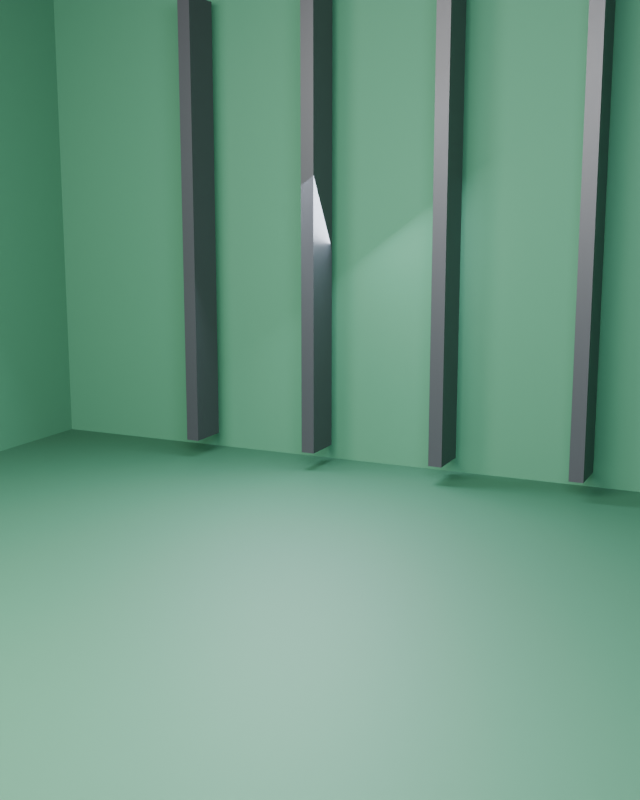 # Source: EXO_STAGE_S12.blend  (saved by Blender 5.1.30; exported with 4.5.12 LTS)
import bpy
from mathutils import Matrix  # noqa: F401  (used for matrix-valued properties, if any)

bpy.ops.wm.read_factory_settings(use_empty=True)
scene = bpy.context.scene
scene.name = 'Scene'

# ---- collections
col_collection = bpy.data.collections.new('Collection'); scene.collection.children.link(col_collection)
col_set_shell = bpy.data.collections.new('SET_SHELL'); scene.collection.children.link(col_set_shell)
col_set_props = bpy.data.collections.new('SET_PROPS'); scene.collection.children.link(col_set_props)
col_set_lights = bpy.data.collections.new('SET_LIGHTS'); scene.collection.children.link(col_set_lights)
col_cameras = bpy.data.collections.new('CAMERAS'); scene.collection.children.link(col_cameras)
col_garment_stage = bpy.data.collections.new('GARMENT_STAGE'); scene.collection.children.link(col_garment_stage)
col_set_shell_001 = bpy.data.collections.new('SET_SHELL.001'); scene.collection.children.link(col_set_shell_001)
col_set_props_001 = bpy.data.collections.new('SET_PROPS.001'); scene.collection.children.link(col_set_props_001)
col_set_lights_001 = bpy.data.collections.new('SET_LIGHTS.001'); scene.collection.children.link(col_set_lights_001)
col_cameras_001 = bpy.data.collections.new('CAMERAS.001'); scene.collection.children.link(col_cameras_001)
col_garment_stage_001 = bpy.data.collections.new('GARMENT_STAGE.001'); scene.collection.children.link(col_garment_stage_001)
col_set_shell_002 = bpy.data.collections.new('SET_SHELL.002'); scene.collection.children.link(col_set_shell_002)
col_set_props_002 = bpy.data.collections.new('SET_PROPS.002'); scene.collection.children.link(col_set_props_002)
col_set_lights_002 = bpy.data.collections.new('SET_LIGHTS.002'); scene.collection.children.link(col_set_lights_002)
col_cameras_002 = bpy.data.collections.new('CAMERAS.002'); scene.collection.children.link(col_cameras_002)
col_garment_stage_002 = bpy.data.collections.new('GARMENT_STAGE.002'); scene.collection.children.link(col_garment_stage_002)
col_set_shell_003 = bpy.data.collections.new('SET_SHELL.003'); scene.collection.children.link(col_set_shell_003)
col_set_props_003 = bpy.data.collections.new('SET_PROPS.003'); scene.collection.children.link(col_set_props_003)
col_set_lights_003 = bpy.data.collections.new('SET_LIGHTS.003'); scene.collection.children.link(col_set_lights_003)
col_cameras_003 = bpy.data.collections.new('CAMERAS.003'); scene.collection.children.link(col_cameras_003)
col_garment_stage_003 = bpy.data.collections.new('GARMENT_STAGE.003'); scene.collection.children.link(col_garment_stage_003)
col_set_shell_004 = bpy.data.collections.new('SET_SHELL.004'); scene.collection.children.link(col_set_shell_004)
col_set_props_004 = bpy.data.collections.new('SET_PROPS.004'); scene.collection.children.link(col_set_props_004)
col_set_lights_004 = bpy.data.collections.new('SET_LIGHTS.004'); scene.collection.children.link(col_set_lights_004)
col_cameras_004 = bpy.data.collections.new('CAMERAS.004'); scene.collection.children.link(col_cameras_004)
col_garment_stage_004 = bpy.data.collections.new('GARMENT_STAGE.004'); scene.collection.children.link(col_garment_stage_004)
col_set_shell_005 = bpy.data.collections.new('SET_SHELL.005'); scene.collection.children.link(col_set_shell_005)
col_set_props_005 = bpy.data.collections.new('SET_PROPS.005'); scene.collection.children.link(col_set_props_005)
col_set_lights_005 = bpy.data.collections.new('SET_LIGHTS.005'); scene.collection.children.link(col_set_lights_005)
col_cameras_005 = bpy.data.collections.new('CAMERAS.005'); scene.collection.children.link(col_cameras_005)
col_garment_stage_005 = bpy.data.collections.new('GARMENT_STAGE.005'); scene.collection.children.link(col_garment_stage_005)
col_set_shell_006 = bpy.data.collections.new('SET_SHELL.006'); scene.collection.children.link(col_set_shell_006)
col_set_props_006 = bpy.data.collections.new('SET_PROPS.006'); scene.collection.children.link(col_set_props_006)
col_set_lights_006 = bpy.data.collections.new('SET_LIGHTS.006'); scene.collection.children.link(col_set_lights_006)
col_cameras_006 = bpy.data.collections.new('CAMERAS.006'); scene.collection.children.link(col_cameras_006)
col_garment_stage_006 = bpy.data.collections.new('GARMENT_STAGE.006'); scene.collection.children.link(col_garment_stage_006)
col_set_shell_007 = bpy.data.collections.new('SET_SHELL.007'); scene.collection.children.link(col_set_shell_007)
col_set_props_007 = bpy.data.collections.new('SET_PROPS.007'); scene.collection.children.link(col_set_props_007)
col_set_lights_007 = bpy.data.collections.new('SET_LIGHTS.007'); scene.collection.children.link(col_set_lights_007)
col_cameras_007 = bpy.data.collections.new('CAMERAS.007'); scene.collection.children.link(col_cameras_007)
col_garment_stage_007 = bpy.data.collections.new('GARMENT_STAGE.007'); scene.collection.children.link(col_garment_stage_007)
col_set_shell_008 = bpy.data.collections.new('SET_SHELL.008'); scene.collection.children.link(col_set_shell_008)
col_set_props_008 = bpy.data.collections.new('SET_PROPS.008'); scene.collection.children.link(col_set_props_008)
col_set_lights_008 = bpy.data.collections.new('SET_LIGHTS.008'); scene.collection.children.link(col_set_lights_008)
col_cameras_008 = bpy.data.collections.new('CAMERAS.008'); scene.collection.children.link(col_cameras_008)
col_garment_stage_008 = bpy.data.collections.new('GARMENT_STAGE.008'); scene.collection.children.link(col_garment_stage_008)
col_set_shell_009 = bpy.data.collections.new('SET_SHELL.009'); scene.collection.children.link(col_set_shell_009)
col_set_props_009 = bpy.data.collections.new('SET_PROPS.009'); scene.collection.children.link(col_set_props_009)
col_set_lights_009 = bpy.data.collections.new('SET_LIGHTS.009'); scene.collection.children.link(col_set_lights_009)
col_cameras_009 = bpy.data.collections.new('CAMERAS.009'); scene.collection.children.link(col_cameras_009)
col_garment_stage_009 = bpy.data.collections.new('GARMENT_STAGE.009'); scene.collection.children.link(col_garment_stage_009)
col_set_shell_010 = bpy.data.collections.new('SET_SHELL.010'); scene.collection.children.link(col_set_shell_010)
col_set_props_010 = bpy.data.collections.new('SET_PROPS.010'); scene.collection.children.link(col_set_props_010)
col_set_lights_010 = bpy.data.collections.new('SET_LIGHTS.010'); scene.collection.children.link(col_set_lights_010)
col_cameras_010 = bpy.data.collections.new('CAMERAS.010'); scene.collection.children.link(col_cameras_010)
col_garment_stage_010 = bpy.data.collections.new('GARMENT_STAGE.010'); scene.collection.children.link(col_garment_stage_010)
col_set_shell_011 = bpy.data.collections.new('SET_SHELL.011'); scene.collection.children.link(col_set_shell_011)
col_set_props_011 = bpy.data.collections.new('SET_PROPS.011'); scene.collection.children.link(col_set_props_011)
col_set_lights_011 = bpy.data.collections.new('SET_LIGHTS.011'); scene.collection.children.link(col_set_lights_011)
col_cameras_011 = bpy.data.collections.new('CAMERAS.011'); scene.collection.children.link(col_cameras_011)
col_garment_stage_011 = bpy.data.collections.new('GARMENT_STAGE.011'); scene.collection.children.link(col_garment_stage_011)
col_set_shell_012 = bpy.data.collections.new('SET_SHELL.012'); scene.collection.children.link(col_set_shell_012)
col_set_props_012 = bpy.data.collections.new('SET_PROPS.012'); scene.collection.children.link(col_set_props_012)
col_set_lights_012 = bpy.data.collections.new('SET_LIGHTS.012'); scene.collection.children.link(col_set_lights_012)
col_cameras_012 = bpy.data.collections.new('CAMERAS.012'); scene.collection.children.link(col_cameras_012)
col_garment_stage_012 = bpy.data.collections.new('GARMENT_STAGE.012'); scene.collection.children.link(col_garment_stage_012)
col_set_shell_013 = bpy.data.collections.new('SET_SHELL.013'); scene.collection.children.link(col_set_shell_013)
col_set_props_013 = bpy.data.collections.new('SET_PROPS.013'); scene.collection.children.link(col_set_props_013)
col_set_lights_013 = bpy.data.collections.new('SET_LIGHTS.013'); scene.collection.children.link(col_set_lights_013)
col_cameras_013 = bpy.data.collections.new('CAMERAS.013'); scene.collection.children.link(col_cameras_013)
col_garment_stage_013 = bpy.data.collections.new('GARMENT_STAGE.013'); scene.collection.children.link(col_garment_stage_013)
col_set_shell_014 = bpy.data.collections.new('SET_SHELL.014'); scene.collection.children.link(col_set_shell_014)
col_set_props_014 = bpy.data.collections.new('SET_PROPS.014'); scene.collection.children.link(col_set_props_014)
col_set_lights_014 = bpy.data.collections.new('SET_LIGHTS.014'); scene.collection.children.link(col_set_lights_014)
col_cameras_014 = bpy.data.collections.new('CAMERAS.014'); scene.collection.children.link(col_cameras_014)
col_garment_stage_014 = bpy.data.collections.new('GARMENT_STAGE.014'); scene.collection.children.link(col_garment_stage_014)
col_set_shell_015 = bpy.data.collections.new('SET_SHELL.015'); scene.collection.children.link(col_set_shell_015)
col_set_props_015 = bpy.data.collections.new('SET_PROPS.015'); scene.collection.children.link(col_set_props_015)
col_set_lights_015 = bpy.data.collections.new('SET_LIGHTS.015'); scene.collection.children.link(col_set_lights_015)
col_cameras_015 = bpy.data.collections.new('CAMERAS.015'); scene.collection.children.link(col_cameras_015)
col_garment_stage_015 = bpy.data.collections.new('GARMENT_STAGE.015'); scene.collection.children.link(col_garment_stage_015)
col_set_shell_016 = bpy.data.collections.new('SET_SHELL.016'); scene.collection.children.link(col_set_shell_016)
col_set_props_016 = bpy.data.collections.new('SET_PROPS.016'); scene.collection.children.link(col_set_props_016)
col_set_lights_016 = bpy.data.collections.new('SET_LIGHTS.016'); scene.collection.children.link(col_set_lights_016)
col_cameras_016 = bpy.data.collections.new('CAMERAS.016'); scene.collection.children.link(col_cameras_016)
col_garment_stage_016 = bpy.data.collections.new('GARMENT_STAGE.016'); scene.collection.children.link(col_garment_stage_016)

# ---- materials (node trees are filled in below, after node groups)
mat_mat___textured_floor_016 = bpy.data.materials.new('Mat | textured floor.016')
mat_mat___textured_floor_016.diffuse_color = (0.0374, 0.1428, 0.0816, 1.0)
mat_mat___architectural_walls_016 = bpy.data.materials.new('Mat | architectural walls.016')
mat_mat___architectural_walls_016.diffuse_color = (0.055, 0.21, 0.12, 1.0)
mat_mat___satin_charcoal_008 = bpy.data.materials.new('Mat | satin charcoal.008')
mat_mat___satin_charcoal_008.diffuse_color = (0.048, 0.051, 0.061, 1.0)

# ---- material node trees
mat_mat___textured_floor_016.use_nodes = True; mat_mat___textured_floor_016.node_tree.nodes.clear()
_N = mat_mat___textured_floor_016.node_tree.nodes; _L = mat_mat___textured_floor_016.node_tree.links
n0 = _N.new('ShaderNodeBsdfPrincipled'); n0.name = 'Principled BSDF'; n0.location = (-200, 100)
n0.inputs[0].default_value = (0.0374, 0.1428, 0.0816, 1.0)
n0.inputs[1].default_value = 0.08
n0.inputs[2].default_value = 0.62
n1 = _N.new('ShaderNodeOutputMaterial'); n1.name = 'Material Output'; n1.location = (200, 100)
_L.new(n0.outputs[0], n1.inputs[0])
n1.is_active_output = True
mat_mat___architectural_walls_016.use_nodes = True; mat_mat___architectural_walls_016.node_tree.nodes.clear()
_N = mat_mat___architectural_walls_016.node_tree.nodes; _L = mat_mat___architectural_walls_016.node_tree.links
n0 = _N.new('ShaderNodeBsdfPrincipled'); n0.name = 'Principled BSDF'; n0.location = (-200, 100)
n0.inputs[0].default_value = (0.055, 0.21, 0.12, 1.0)
n0.inputs[1].default_value = 0.02
n0.inputs[2].default_value = 0.82
n1 = _N.new('ShaderNodeOutputMaterial'); n1.name = 'Material Output'; n1.location = (200, 100)
_L.new(n0.outputs[0], n1.inputs[0])
n1.is_active_output = True
mat_mat___satin_charcoal_008.use_nodes = True; mat_mat___satin_charcoal_008.node_tree.nodes.clear()
_N = mat_mat___satin_charcoal_008.node_tree.nodes; _L = mat_mat___satin_charcoal_008.node_tree.links
n0 = _N.new('ShaderNodeBsdfPrincipled'); n0.name = 'Principled BSDF'; n0.location = (-200, 100)
n0.inputs[0].default_value = (0.048, 0.051, 0.061, 1.0)
n0.inputs[1].default_value = 0.18
n0.inputs[2].default_value = 0.45
n1 = _N.new('ShaderNodeOutputMaterial'); n1.name = 'Material Output'; n1.location = (200, 100)
_L.new(n0.outputs[0], n1.inputs[0])
n1.is_active_output = True

# ---- world
world_world = bpy.data.worlds.new('World'); scene.world = world_world
world_world.use_nodes = True; world_world.node_tree.nodes.clear()
_N = world_world.node_tree.nodes; _L = world_world.node_tree.links
n0 = _N.new('ShaderNodeOutputWorld'); n0.name = 'World Output'; n0.location = (200, 100)
n1 = _N.new('ShaderNodeBackground'); n1.name = 'Background'; n1.location = (-200, 100)
n1.inputs[0].default_value = (0.05088, 0.05088, 0.05088, 1.0)
_L.new(n1.outputs[0], n0.inputs[0])
n0.is_active_output = True
world_world.color = (0.15, 0.15, 0.15)
world_world.sun_shadow_jitter_overblur = 0.0

# ---- cameras
cam_editorial_main_camera_016 = bpy.data.cameras.new('Editorial main camera.016')

# ---- lights
light_large_studio_softbox_0_016 = bpy.data.lights.new('Large studio softbox 0.016', 'AREA')
light_large_studio_softbox_0_016.color = (1.0, 0.96, 0.91)
light_large_studio_softbox_0_016.energy = 420.0
light_large_studio_softbox_0_016.shape = 'DISK'
light_large_studio_softbox_0_016.size = 2.2
light_large_studio_softbox_1_016 = bpy.data.lights.new('Large studio softbox 1.016', 'AREA')
light_large_studio_softbox_1_016.color = (1.0, 0.96, 0.91)
light_large_studio_softbox_1_016.energy = 650.0
light_large_studio_softbox_1_016.shape = 'DISK'
light_large_studio_softbox_1_016.size = 3.4
light_large_studio_softbox_2_016 = bpy.data.lights.new('Large studio softbox 2.016', 'AREA')
light_large_studio_softbox_2_016.color = (0.81, 0.89, 1.0)
light_large_studio_softbox_2_016.energy = 420.0
light_large_studio_softbox_2_016.shape = 'DISK'
light_large_studio_softbox_2_016.size = 2.2
light_rear_contour_light_016 = bpy.data.lights.new('Rear contour light.016', 'AREA')
light_rear_contour_light_016.color = (0.8, 0.87, 1.0)
light_rear_contour_light_016.energy = 380.0
light_rear_contour_light_016.shape = 'DISK'
light_rear_contour_light_016.size = 2.3

# ---- meshes
me_cube_163 = bpy.data.meshes.new('Cube.163')
me_cube_163.from_pydata([(-5.0, -6.0, -0.1), (-5.0, -6.0, 0.1), (-5.0, 6.0, -0.1), (-5.0, 6.0, 0.1), (5.0, -6.0, -0.1), (5.0, -6.0, 0.1), (5.0, 6.0, -0.1), (5.0, 6.0, 0.1)], [], [(0, 1, 3, 2), (2, 3, 7, 6), (6, 7, 5, 4), (4, 5, 1, 0), (2, 6, 4, 0), (7, 3, 1, 5)])
_uv = me_cube_163.uv_layers.new(name='UVMap')
_uv.uv.foreach_set('vector', [0.375, 0.0, 0.625, 0.0, 0.625, 0.25, 0.375, 0.25, 0.375, 0.25, 0.625, 0.25, 0.625, 0.5, 0.375, 0.5, 0.375, 0.5, 0.625, 0.5, 0.625, 0.75, 0.375, 0.75, 0.375, 0.75, 0.625, 0.75, 0.625, 1.0, 0.375, 1.0, 0.125, 0.5, 0.375, 0.5, 0.375, 0.75, 0.125, 0.75, 0.625, 0.5, 0.875, 0.5, 0.875, 0.75, 0.625, 0.75])
me_cube_163.materials.append(mat_mat___textured_floor_016)
me_cube_163.update()
me_cube_164 = bpy.data.meshes.new('Cube.164')
me_cube_164.from_pydata([(-5.0, -0.09, -2.7), (-5.0, -0.09, 2.7), (-5.0, 0.09, -2.7), (-5.0, 0.09, 2.7), (5.0, -0.09, -2.7), (5.0, -0.09, 2.7), (5.0, 0.09, -2.7), (5.0, 0.09, 2.7)], [], [(0, 1, 3, 2), (2, 3, 7, 6), (6, 7, 5, 4), (4, 5, 1, 0), (2, 6, 4, 0), (7, 3, 1, 5)])
_uv = me_cube_164.uv_layers.new(name='UVMap')
_uv.uv.foreach_set('vector', [0.375, 0.0, 0.625, 0.0, 0.625, 0.25, 0.375, 0.25, 0.375, 0.25, 0.625, 0.25, 0.625, 0.5, 0.375, 0.5, 0.375, 0.5, 0.625, 0.5, 0.625, 0.75, 0.375, 0.75, 0.375, 0.75, 0.625, 0.75, 0.625, 1.0, 0.375, 1.0, 0.125, 0.5, 0.375, 0.5, 0.375, 0.75, 0.125, 0.75, 0.625, 0.5, 0.875, 0.5, 0.875, 0.75, 0.625, 0.75])
me_cube_164.materials.append(mat_mat___architectural_walls_016)
me_cube_164.update()
me_cube_165 = bpy.data.meshes.new('Cube.165')
me_cube_165.from_pydata([(-0.09, -4.1, -2.7), (-0.09, -4.1, 2.7), (-0.09, 4.1, -2.7), (-0.09, 4.1, 2.7), (0.09, -4.1, -2.7), (0.09, -4.1, 2.7), (0.09, 4.1, -2.7), (0.09, 4.1, 2.7)], [], [(0, 1, 3, 2), (2, 3, 7, 6), (6, 7, 5, 4), (4, 5, 1, 0), (2, 6, 4, 0), (7, 3, 1, 5)])
_uv = me_cube_165.uv_layers.new(name='UVMap')
_uv.uv.foreach_set('vector', [0.375, 0.0, 0.625, 0.0, 0.625, 0.25, 0.375, 0.25, 0.375, 0.25, 0.625, 0.25, 0.625, 0.5, 0.375, 0.5, 0.375, 0.5, 0.625, 0.5, 0.625, 0.75, 0.375, 0.75, 0.375, 0.75, 0.625, 0.75, 0.625, 1.0, 0.375, 1.0, 0.125, 0.5, 0.375, 0.5, 0.375, 0.75, 0.125, 0.75, 0.625, 0.5, 0.875, 0.5, 0.875, 0.75, 0.625, 0.75])
me_cube_165.materials.append(mat_mat___architectural_walls_016)
me_cube_165.update()
me_cube_166 = bpy.data.meshes.new('Cube.166')
me_cube_166.from_pydata([(-0.09, -4.1, -2.7), (-0.09, -4.1, 2.7), (-0.09, 4.1, -2.7), (-0.09, 4.1, 2.7), (0.09, -4.1, -2.7), (0.09, -4.1, 2.7), (0.09, 4.1, -2.7), (0.09, 4.1, 2.7)], [], [(0, 1, 3, 2), (2, 3, 7, 6), (6, 7, 5, 4), (4, 5, 1, 0), (2, 6, 4, 0), (7, 3, 1, 5)])
_uv = me_cube_166.uv_layers.new(name='UVMap')
_uv.uv.foreach_set('vector', [0.375, 0.0, 0.625, 0.0, 0.625, 0.25, 0.375, 0.25, 0.375, 0.25, 0.625, 0.25, 0.625, 0.5, 0.375, 0.5, 0.375, 0.5, 0.625, 0.5, 0.625, 0.75, 0.375, 0.75, 0.375, 0.75, 0.625, 0.75, 0.625, 1.0, 0.375, 1.0, 0.125, 0.5, 0.375, 0.5, 0.375, 0.75, 0.125, 0.75, 0.625, 0.5, 0.875, 0.5, 0.875, 0.75, 0.625, 0.75])
me_cube_166.materials.append(mat_mat___architectural_walls_016)
me_cube_166.update()
me_cube_167 = bpy.data.meshes.new('Cube.167')
me_cube_167.from_pydata([(-0.07, -0.225, -2.325), (-0.07, -0.225, 2.325), (-0.07, 0.225, -2.325), (-0.07, 0.225, 2.325), (0.07, -0.225, -2.325), (0.07, -0.225, 2.325), (0.07, 0.225, -2.325), (0.07, 0.225, 2.325)], [], [(0, 1, 3, 2), (2, 3, 7, 6), (6, 7, 5, 4), (4, 5, 1, 0), (2, 6, 4, 0), (7, 3, 1, 5)])
_uv = me_cube_167.uv_layers.new(name='UVMap')
_uv.uv.foreach_set('vector', [0.375, 0.0, 0.625, 0.0, 0.625, 0.25, 0.375, 0.25, 0.375, 0.25, 0.625, 0.25, 0.625, 0.5, 0.375, 0.5, 0.375, 0.5, 0.625, 0.5, 0.625, 0.75, 0.375, 0.75, 0.375, 0.75, 0.625, 0.75, 0.625, 1.0, 0.375, 1.0, 0.125, 0.5, 0.375, 0.5, 0.375, 0.75, 0.125, 0.75, 0.625, 0.5, 0.875, 0.5, 0.875, 0.75, 0.625, 0.75])
me_cube_167.materials.append(mat_mat___satin_charcoal_008)
me_cube_167.update()
me_cube_168 = bpy.data.meshes.new('Cube.168')
me_cube_168.from_pydata([(-0.07, -0.225, -2.325), (-0.07, -0.225, 2.325), (-0.07, 0.225, -2.325), (-0.07, 0.225, 2.325), (0.07, -0.225, -2.325), (0.07, -0.225, 2.325), (0.07, 0.225, -2.325), (0.07, 0.225, 2.325)], [], [(0, 1, 3, 2), (2, 3, 7, 6), (6, 7, 5, 4), (4, 5, 1, 0), (2, 6, 4, 0), (7, 3, 1, 5)])
_uv = me_cube_168.uv_layers.new(name='UVMap')
_uv.uv.foreach_set('vector', [0.375, 0.0, 0.625, 0.0, 0.625, 0.25, 0.375, 0.25, 0.375, 0.25, 0.625, 0.25, 0.625, 0.5, 0.375, 0.5, 0.375, 0.5, 0.625, 0.5, 0.625, 0.75, 0.375, 0.75, 0.375, 0.75, 0.625, 0.75, 0.625, 1.0, 0.375, 1.0, 0.125, 0.5, 0.375, 0.5, 0.375, 0.75, 0.125, 0.75, 0.625, 0.5, 0.875, 0.5, 0.875, 0.75, 0.625, 0.75])
me_cube_168.materials.append(mat_mat___satin_charcoal_008)
me_cube_168.update()
me_cube_169 = bpy.data.meshes.new('Cube.169')
me_cube_169.from_pydata([(-0.07, -0.225, -2.325), (-0.07, -0.225, 2.325), (-0.07, 0.225, -2.325), (-0.07, 0.225, 2.325), (0.07, -0.225, -2.325), (0.07, -0.225, 2.325), (0.07, 0.225, -2.325), (0.07, 0.225, 2.325)], [], [(0, 1, 3, 2), (2, 3, 7, 6), (6, 7, 5, 4), (4, 5, 1, 0), (2, 6, 4, 0), (7, 3, 1, 5)])
_uv = me_cube_169.uv_layers.new(name='UVMap')
_uv.uv.foreach_set('vector', [0.375, 0.0, 0.625, 0.0, 0.625, 0.25, 0.375, 0.25, 0.375, 0.25, 0.625, 0.25, 0.625, 0.5, 0.375, 0.5, 0.375, 0.5, 0.625, 0.5, 0.625, 0.75, 0.375, 0.75, 0.375, 0.75, 0.625, 0.75, 0.625, 1.0, 0.375, 1.0, 0.125, 0.5, 0.375, 0.5, 0.375, 0.75, 0.125, 0.75, 0.625, 0.5, 0.875, 0.5, 0.875, 0.75, 0.625, 0.75])
me_cube_169.materials.append(mat_mat___satin_charcoal_008)
me_cube_169.update()
me_cube_170 = bpy.data.meshes.new('Cube.170')
me_cube_170.from_pydata([(-0.07, -0.225, -2.325), (-0.07, -0.225, 2.325), (-0.07, 0.225, -2.325), (-0.07, 0.225, 2.325), (0.07, -0.225, -2.325), (0.07, -0.225, 2.325), (0.07, 0.225, -2.325), (0.07, 0.225, 2.325)], [], [(0, 1, 3, 2), (2, 3, 7, 6), (6, 7, 5, 4), (4, 5, 1, 0), (2, 6, 4, 0), (7, 3, 1, 5)])
_uv = me_cube_170.uv_layers.new(name='UVMap')
_uv.uv.foreach_set('vector', [0.375, 0.0, 0.625, 0.0, 0.625, 0.25, 0.375, 0.25, 0.375, 0.25, 0.625, 0.25, 0.625, 0.5, 0.375, 0.5, 0.375, 0.5, 0.625, 0.5, 0.625, 0.75, 0.375, 0.75, 0.375, 0.75, 0.625, 0.75, 0.625, 1.0, 0.375, 1.0, 0.125, 0.5, 0.375, 0.5, 0.375, 0.75, 0.125, 0.75, 0.625, 0.5, 0.875, 0.5, 0.875, 0.75, 0.625, 0.75])
me_cube_170.materials.append(mat_mat___satin_charcoal_008)
me_cube_170.update()
me_cube_171 = bpy.data.meshes.new('Cube.171')
me_cube_171.from_pydata([(-0.07, -0.225, -2.325), (-0.07, -0.225, 2.325), (-0.07, 0.225, -2.325), (-0.07, 0.225, 2.325), (0.07, -0.225, -2.325), (0.07, -0.225, 2.325), (0.07, 0.225, -2.325), (0.07, 0.225, 2.325)], [], [(0, 1, 3, 2), (2, 3, 7, 6), (6, 7, 5, 4), (4, 5, 1, 0), (2, 6, 4, 0), (7, 3, 1, 5)])
_uv = me_cube_171.uv_layers.new(name='UVMap')
_uv.uv.foreach_set('vector', [0.375, 0.0, 0.625, 0.0, 0.625, 0.25, 0.375, 0.25, 0.375, 0.25, 0.625, 0.25, 0.625, 0.5, 0.375, 0.5, 0.375, 0.5, 0.625, 0.5, 0.625, 0.75, 0.375, 0.75, 0.375, 0.75, 0.625, 0.75, 0.625, 1.0, 0.375, 1.0, 0.125, 0.5, 0.375, 0.5, 0.375, 0.75, 0.125, 0.75, 0.625, 0.5, 0.875, 0.5, 0.875, 0.75, 0.625, 0.75])
me_cube_171.materials.append(mat_mat___satin_charcoal_008)
me_cube_171.update()

# ---- objects
ob_room_floor = bpy.data.objects.new('Room floor', me_cube_163)
ob_back_wall = bpy.data.objects.new('Back wall', me_cube_164)
ob_left_wall = bpy.data.objects.new('Left wall', me_cube_165)
ob_right_wall = bpy.data.objects.new('Right wall', me_cube_166)
ob_green_backlit_wall_fin = bpy.data.objects.new('Green backlit wall fin', me_cube_167)
ob_green_backlit_wall_fin_001 = bpy.data.objects.new('Green backlit wall fin.001', me_cube_168)
ob_green_backlit_wall_fin_002 = bpy.data.objects.new('Green backlit wall fin.002', me_cube_169)
ob_green_backlit_wall_fin_003 = bpy.data.objects.new('Green backlit wall fin.003', me_cube_170)
ob_green_backlit_wall_fin_004 = bpy.data.objects.new('Green backlit wall fin.004', me_cube_171)
ob_large_studio_softbox_0 = bpy.data.objects.new('Large studio softbox 0', light_large_studio_softbox_0_016)
ob_large_studio_softbox_1 = bpy.data.objects.new('Large studio softbox 1', light_large_studio_softbox_1_016)
ob_large_studio_softbox_2 = bpy.data.objects.new('Large studio softbox 2', light_large_studio_softbox_2_016)
ob_rear_contour_light = bpy.data.objects.new('Rear contour light', light_rear_contour_light_016)
ob_camera___full_look = bpy.data.objects.new('CAMERA | full look', cam_editorial_main_camera_016)
ob_garment_insert_anchor___ground_z_0___facing_camera = bpy.data.objects.new('GARMENT_INSERT_ANCHOR | ground Z=0 | facing camera', None)

# ---- transforms, parenting, visibility, modifiers, constraints
ob_room_floor.location = (0.0, 0.0, -0.115)
_m = ob_room_floor.modifiers.new('Soft manufactured edges', 'BEVEL')
_m.width = 0.035
_m.width_pct = 0.035
_m.segments = 3
_m = ob_room_floor.modifiers.new('Weighted normals', 'WEIGHTED_NORMAL')
ob_back_wall.location = (0.0, 4.1, 2.55)
_m = ob_back_wall.modifiers.new('Soft manufactured edges', 'BEVEL')
_m.width = 0.03
_m.width_pct = 0.03
_m.segments = 3
_m = ob_back_wall.modifiers.new('Weighted normals', 'WEIGHTED_NORMAL')
ob_left_wall.location = (-5.0, 0.0, 2.55)
_m = ob_left_wall.modifiers.new('Soft manufactured edges', 'BEVEL')
_m.width = 0.02
_m.width_pct = 0.02
_m.segments = 3
_m = ob_left_wall.modifiers.new('Weighted normals', 'WEIGHTED_NORMAL')
ob_right_wall.location = (5.0, 0.0, 2.55)
_m = ob_right_wall.modifiers.new('Soft manufactured edges', 'BEVEL')
_m.width = 0.02
_m.width_pct = 0.02
_m.segments = 3
_m = ob_right_wall.modifiers.new('Weighted normals', 'WEIGHTED_NORMAL')
ob_green_backlit_wall_fin.location = (-2.8, 3.62, 2.5)
ob_green_backlit_wall_fin_001.location = (-1.4, 3.62, 2.5)
ob_green_backlit_wall_fin_002.location = (0.0, 3.62, 2.5)
ob_green_backlit_wall_fin_003.location = (1.4, 3.62, 2.5)
ob_green_backlit_wall_fin_004.location = (2.8, 3.62, 2.5)
ob_large_studio_softbox_0.location = (-2.8, -3.2, 4.5)
ob_large_studio_softbox_0.rotation_euler = (0.9108, -1.907e-08, -0.7188)
ob_large_studio_softbox_1.location = (0.0, -3.2, 4.5)
ob_large_studio_softbox_1.rotation_euler = (0.77, -0.0, 0.0)
ob_large_studio_softbox_2.location = (2.8, -3.2, 4.5)
ob_large_studio_softbox_2.rotation_euler = (0.9108, 1.907e-08, 0.7188)
ob_rear_contour_light.location = (-1.4, 3.2, 3.3)
ob_rear_contour_light.rotation_euler = (1.073, 3.761e-08, -2.729)
ob_camera___full_look.location = (3.5, -6.8, 2.9)
ob_camera___full_look.rotation_euler = (1.382, -5.268e-08, 0.4366)
ob_garment_insert_anchor___ground_z_0___facing_camera.location = (0.0, 0.0, 0.0)
ob_garment_insert_anchor___ground_z_0___facing_camera.empty_display_type = 'ARROWS'
ob_garment_insert_anchor___ground_z_0___facing_camera.empty_display_size = 0.38

# ---- collection membership
col_set_shell_016.objects.link(ob_room_floor)
col_set_shell_016.objects.link(ob_back_wall)
col_set_shell_016.objects.link(ob_left_wall)
col_set_shell_016.objects.link(ob_right_wall)
col_set_props_016.objects.link(ob_green_backlit_wall_fin)
col_set_props_016.objects.link(ob_green_backlit_wall_fin_001)
col_set_props_016.objects.link(ob_green_backlit_wall_fin_002)
col_set_props_016.objects.link(ob_green_backlit_wall_fin_003)
col_set_props_016.objects.link(ob_green_backlit_wall_fin_004)
col_set_lights_016.objects.link(ob_large_studio_softbox_0)
col_set_lights_016.objects.link(ob_large_studio_softbox_1)
col_set_lights_016.objects.link(ob_large_studio_softbox_2)
col_set_lights_016.objects.link(ob_rear_contour_light)
col_cameras_016.objects.link(ob_camera___full_look)
col_garment_stage_016.objects.link(ob_garment_insert_anchor___ground_z_0___facing_camera)

# ---- scene / render settings (as saved in the file)
scene.camera = ob_camera___full_look
scene.frame_start = 1; scene.frame_end = 250; scene.frame_set(1)
scene.render.engine = 'CYCLES'
scene.render.resolution_x = 1280
scene.render.resolution_y = 1600
scene.render.bake_bias = 0.0
scene.render.bake_samples = 0
scene.cycles.samples = 24
scene.cycles.sampling_pattern = 'TABULATED_SOBOL'
scene.eevee.use_volume_custom_range = False
bpy.context.view_layer.update()
